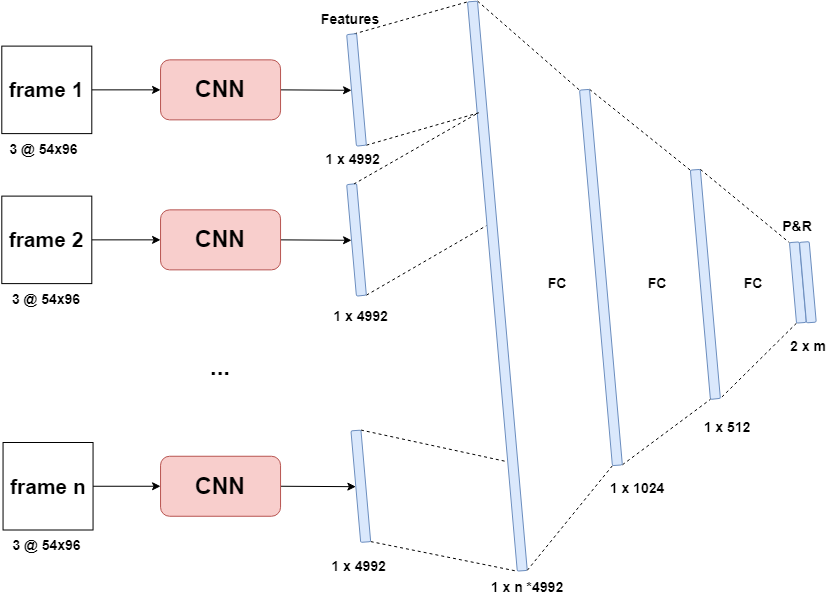

The diagram above was exported from draw.io. Its source (the exported page's mxGraphModel, read from the mxfile embedded in the PNG):
<mxGraphModel dx="2333" dy="781" grid="1" gridSize="10" guides="1" tooltips="1" connect="1" arrows="1" fold="1" page="1" pageScale="1" pageWidth="850" pageHeight="1100" math="0" shadow="0" extFonts="Permanent Marker^https://fonts.googleapis.com/css?family=Permanent+Marker">
  <root>
    <mxCell id="0" />
    <mxCell id="1" parent="0" />
    <mxCell id="HoDhUSQH6KjxMatyn2q8-3" value="&lt;font style=&quot;font-size: 14px;&quot;&gt;1 x 1024&lt;/font&gt;" style="text;html=1;strokeColor=none;fillColor=none;align=center;verticalAlign=middle;whiteSpace=wrap;rounded=0;fontStyle=1;fontSize=14;" parent="1" vertex="1">
      <mxGeometry x="-150" y="521.25" width="60" height="30" as="geometry" />
    </mxCell>
    <mxCell id="HoDhUSQH6KjxMatyn2q8-4" value="&lt;font style=&quot;font-size: 14px;&quot;&gt;1 x 512&lt;/font&gt;" style="text;html=1;strokeColor=none;fillColor=none;align=center;verticalAlign=middle;whiteSpace=wrap;rounded=0;fontStyle=1;fontSize=14;" parent="1" vertex="1">
      <mxGeometry x="-59.999999999999986" y="459.99999999999994" width="60" height="30" as="geometry" />
    </mxCell>
    <mxCell id="HoDhUSQH6KjxMatyn2q8-6" value="FC" style="text;html=1;strokeColor=none;fillColor=none;align=center;verticalAlign=middle;whiteSpace=wrap;rounded=0;fontStyle=1;fontSize=14;" parent="1" vertex="1">
      <mxGeometry x="-34.37" y="316.15" width="60" height="30" as="geometry" />
    </mxCell>
    <mxCell id="HoDhUSQH6KjxMatyn2q8-16" value="" style="rounded=1;whiteSpace=wrap;html=1;glass=0;fontFamily=Helvetica;fontSize=14;fontColor=default;strokeColor=#6c8ebf;fillColor=#dae8fc;rotation=85;fontStyle=1" parent="1" vertex="1">
      <mxGeometry x="-167.12" y="326.86" width="230" height="10" as="geometry" />
    </mxCell>
    <mxCell id="HoDhUSQH6KjxMatyn2q8-19" value="" style="endArrow=none;dashed=1;html=1;rounded=0;fontFamily=Helvetica;fontSize=14;fontColor=default;entryX=0;entryY=1;entryDx=0;entryDy=0;exitX=0;exitY=0;exitDx=0;exitDy=0;fontStyle=1" parent="1" source="HoDhUSQH6KjxMatyn2q8-16" target="HoDhUSQH6KjxMatyn2q8-28" edge="1">
      <mxGeometry width="50" height="50" relative="1" as="geometry">
        <mxPoint x="-137.61" y="367.40999999999997" as="sourcePoint" />
        <mxPoint x="75.6992545801445" y="261.32428812254307" as="targetPoint" />
      </mxGeometry>
    </mxCell>
    <mxCell id="HoDhUSQH6KjxMatyn2q8-20" value="" style="endArrow=none;dashed=1;html=1;rounded=0;fontFamily=Helvetica;fontSize=14;fontColor=default;exitX=1;exitY=1;exitDx=0;exitDy=0;entryX=1;entryY=0;entryDx=0;entryDy=0;fontStyle=1" parent="1" source="HoDhUSQH6KjxMatyn2q8-28" target="HoDhUSQH6KjxMatyn2q8-16" edge="1">
      <mxGeometry width="50" height="50" relative="1" as="geometry">
        <mxPoint x="92.80879843893717" y="456.88726930493385" as="sourcePoint" />
        <mxPoint x="12.39" y="547.41" as="targetPoint" />
      </mxGeometry>
    </mxCell>
    <mxCell id="HoDhUSQH6KjxMatyn2q8-28" value="" style="rounded=1;whiteSpace=wrap;html=1;glass=0;fontFamily=Helvetica;fontSize=14;fontColor=default;strokeColor=#6c8ebf;fillColor=#dae8fc;rotation=85;fontStyle=1" parent="1" vertex="1">
      <mxGeometry x="-7.105427357601002e-15" y="325.11" width="80.73" height="9.77" as="geometry" />
    </mxCell>
    <mxCell id="RgsQHiv8ldftMFjxIMsY-7" style="edgeStyle=none;shape=connector;rounded=0;orthogonalLoop=1;jettySize=auto;html=1;exitX=0;exitY=0;exitDx=0;exitDy=0;entryX=0;entryY=1;entryDx=0;entryDy=0;dashed=1;labelBackgroundColor=default;fontFamily=Helvetica;fontSize=11;fontColor=default;endArrow=none;endFill=0;strokeColor=default;" edge="1" parent="1" source="HoDhUSQH6KjxMatyn2q8-30" target="RgsQHiv8ldftMFjxIMsY-2">
      <mxGeometry relative="1" as="geometry" />
    </mxCell>
    <mxCell id="HoDhUSQH6KjxMatyn2q8-30" value="" style="rounded=1;whiteSpace=wrap;html=1;glass=0;fontFamily=Helvetica;fontSize=14;fontColor=default;strokeColor=#6c8ebf;fillColor=#dae8fc;rotation=85;fontStyle=1" parent="1" vertex="1">
      <mxGeometry x="-545.87" y="328.62" width="571.5" height="10" as="geometry" />
    </mxCell>
    <mxCell id="HoDhUSQH6KjxMatyn2q8-33" value="" style="rounded=1;whiteSpace=wrap;html=1;glass=0;fontFamily=Helvetica;fontSize=14;fontColor=default;strokeColor=#6c8ebf;fillColor=#dae8fc;rotation=85;fontStyle=1" parent="1" vertex="1">
      <mxGeometry x="9.980000000000011" y="324.88" width="80.73" height="9.77" as="geometry" />
    </mxCell>
    <mxCell id="HoDhUSQH6KjxMatyn2q8-34" value="&lt;span style=&quot;font-size: 14px;&quot;&gt;&lt;font style=&quot;font-size: 14px;&quot;&gt;P&amp;amp;R&lt;/font&gt;&lt;/span&gt;" style="text;html=1;strokeColor=none;fillColor=none;align=center;verticalAlign=middle;whiteSpace=wrap;rounded=0;fontStyle=1;fontSize=14;" parent="1" vertex="1">
      <mxGeometry x="10.369999999999997" y="258.62" width="60" height="30" as="geometry" />
    </mxCell>
    <mxCell id="HoDhUSQH6KjxMatyn2q8-35" value="&lt;span style=&quot;font-size: 14px;&quot;&gt;&lt;font style=&quot;font-size: 14px;&quot;&gt;2 x m&lt;/font&gt;&lt;/span&gt;" style="text;html=1;strokeColor=none;fillColor=none;align=center;verticalAlign=middle;whiteSpace=wrap;rounded=0;fontStyle=1;fontSize=14;" parent="1" vertex="1">
      <mxGeometry x="20.73000000000001" y="378.62" width="60" height="30" as="geometry" />
    </mxCell>
    <mxCell id="HoDhUSQH6KjxMatyn2q8-38" value="Features" style="text;html=1;strokeColor=none;fillColor=none;align=center;verticalAlign=middle;whiteSpace=wrap;rounded=0;fontStyle=1;fontSize=14;" parent="1" vertex="1">
      <mxGeometry x="-436.95" y="52.36" width="60" height="30" as="geometry" />
    </mxCell>
    <mxCell id="HoDhUSQH6KjxMatyn2q8-39" value="&lt;font style=&quot;font-size: 14px;&quot;&gt;1 x n *4992&lt;/font&gt;" style="text;html=1;strokeColor=none;fillColor=none;align=center;verticalAlign=middle;whiteSpace=wrap;rounded=0;fontStyle=1;fontSize=14;" parent="1" vertex="1">
      <mxGeometry x="-270" y="620" width="80" height="30" as="geometry" />
    </mxCell>
    <mxCell id="0ZArpkuyyTfxDIxIP3gR-4" style="edgeStyle=none;shape=connector;rounded=0;orthogonalLoop=1;jettySize=auto;html=1;exitX=1;exitY=0.5;exitDx=0;exitDy=0;entryX=0.5;entryY=1;entryDx=0;entryDy=0;labelBackgroundColor=default;fontFamily=Helvetica;fontSize=14;fontColor=default;endArrow=classic;endFill=1;strokeColor=default;fontStyle=1" parent="1" source="HoDhUSQH6KjxMatyn2q8-40" target="HoDhUSQH6KjxMatyn2q8-44" edge="1">
      <mxGeometry relative="1" as="geometry" />
    </mxCell>
    <mxCell id="HoDhUSQH6KjxMatyn2q8-40" value="&lt;h1 style=&quot;font-size: 23px;&quot;&gt;CNN&lt;/h1&gt;" style="rounded=1;whiteSpace=wrap;html=1;glass=0;fontFamily=Helvetica;fontSize=23;strokeColor=#b85450;fillColor=#f8cecc;fontStyle=1" parent="1" vertex="1">
      <mxGeometry x="-596.95" y="107.36" width="120" height="60" as="geometry" />
    </mxCell>
    <mxCell id="0ZArpkuyyTfxDIxIP3gR-3" style="edgeStyle=none;shape=connector;rounded=0;orthogonalLoop=1;jettySize=auto;html=1;exitX=1;exitY=0.5;exitDx=0;exitDy=0;entryX=0.5;entryY=1;entryDx=0;entryDy=0;labelBackgroundColor=default;fontFamily=Helvetica;fontSize=14;fontColor=default;endArrow=classic;endFill=1;strokeColor=default;fontStyle=1" parent="1" source="HoDhUSQH6KjxMatyn2q8-41" target="HoDhUSQH6KjxMatyn2q8-45" edge="1">
      <mxGeometry relative="1" as="geometry" />
    </mxCell>
    <mxCell id="HoDhUSQH6KjxMatyn2q8-41" value="&lt;h1 style=&quot;font-size: 23px;&quot;&gt;CNN&lt;/h1&gt;" style="rounded=1;whiteSpace=wrap;html=1;glass=0;fontFamily=Helvetica;fontSize=23;strokeColor=#b85450;fillColor=#f8cecc;fontStyle=1" parent="1" vertex="1">
      <mxGeometry x="-596.95" y="257.36" width="120" height="60" as="geometry" />
    </mxCell>
    <mxCell id="0ZArpkuyyTfxDIxIP3gR-2" style="rounded=0;orthogonalLoop=1;jettySize=auto;html=1;exitX=1;exitY=0.5;exitDx=0;exitDy=0;entryX=0.5;entryY=1;entryDx=0;entryDy=0;endArrow=classic;endFill=1;fontStyle=1;fontSize=14;" parent="1" source="HoDhUSQH6KjxMatyn2q8-42" target="HoDhUSQH6KjxMatyn2q8-53" edge="1">
      <mxGeometry relative="1" as="geometry" />
    </mxCell>
    <mxCell id="HoDhUSQH6KjxMatyn2q8-42" value="&lt;h1 style=&quot;font-size: 23px;&quot;&gt;CNN&lt;/h1&gt;" style="rounded=1;whiteSpace=wrap;html=1;glass=0;fontFamily=Helvetica;fontSize=23;strokeColor=#b85450;fillColor=#f8cecc;fontStyle=1" parent="1" vertex="1">
      <mxGeometry x="-596.95" y="503.75" width="120" height="60" as="geometry" />
    </mxCell>
    <mxCell id="HoDhUSQH6KjxMatyn2q8-43" value="&lt;h1 style=&quot;font-size: 24px;&quot;&gt;...&lt;/h1&gt;" style="text;html=1;strokeColor=none;fillColor=none;align=center;verticalAlign=middle;whiteSpace=wrap;rounded=0;glass=0;fontFamily=Helvetica;fontSize=24;fontColor=default;fontStyle=1" parent="1" vertex="1">
      <mxGeometry x="-566.95" y="400" width="60" height="30" as="geometry" />
    </mxCell>
    <mxCell id="HoDhUSQH6KjxMatyn2q8-47" style="edgeStyle=none;shape=connector;rounded=0;orthogonalLoop=1;jettySize=auto;html=1;exitX=0;exitY=0.25;exitDx=0;exitDy=0;entryX=0;entryY=1;entryDx=0;entryDy=0;dashed=1;labelBackgroundColor=default;fontFamily=Helvetica;fontSize=14;fontColor=default;endArrow=none;endFill=0;strokeColor=default;fontStyle=1" parent="1" source="HoDhUSQH6KjxMatyn2q8-44" target="HoDhUSQH6KjxMatyn2q8-30" edge="1">
      <mxGeometry relative="1" as="geometry" />
    </mxCell>
    <mxCell id="HoDhUSQH6KjxMatyn2q8-48" style="edgeStyle=none;shape=connector;rounded=0;orthogonalLoop=1;jettySize=auto;html=1;exitX=1;exitY=0;exitDx=0;exitDy=0;entryX=0.195;entryY=0.837;entryDx=0;entryDy=0;entryPerimeter=0;dashed=1;labelBackgroundColor=default;fontFamily=Helvetica;fontSize=14;fontColor=default;endArrow=none;endFill=0;strokeColor=default;fontStyle=1" parent="1" source="HoDhUSQH6KjxMatyn2q8-44" target="HoDhUSQH6KjxMatyn2q8-30" edge="1">
      <mxGeometry relative="1" as="geometry" />
    </mxCell>
    <mxCell id="HoDhUSQH6KjxMatyn2q8-44" value="" style="rounded=1;whiteSpace=wrap;html=1;glass=0;fontFamily=Helvetica;fontSize=14;fontColor=default;strokeColor=#6c8ebf;fillColor=#dae8fc;rotation=85;fontStyle=1" parent="1" vertex="1">
      <mxGeometry x="-456.95000000000005" y="132.36" width="111.95" height="10" as="geometry" />
    </mxCell>
    <mxCell id="HoDhUSQH6KjxMatyn2q8-49" style="edgeStyle=none;shape=connector;rounded=0;orthogonalLoop=1;jettySize=auto;html=1;exitX=1;exitY=0;exitDx=0;exitDy=0;entryX=0.393;entryY=1.071;entryDx=0;entryDy=0;entryPerimeter=0;dashed=1;labelBackgroundColor=default;fontFamily=Helvetica;fontSize=14;fontColor=default;endArrow=none;endFill=0;strokeColor=default;fontStyle=1" parent="1" source="HoDhUSQH6KjxMatyn2q8-45" target="HoDhUSQH6KjxMatyn2q8-30" edge="1">
      <mxGeometry relative="1" as="geometry" />
    </mxCell>
    <mxCell id="HoDhUSQH6KjxMatyn2q8-45" value="" style="rounded=1;whiteSpace=wrap;html=1;glass=0;fontFamily=Helvetica;fontSize=14;fontColor=default;strokeColor=#6c8ebf;fillColor=#dae8fc;rotation=85;fontStyle=1" parent="1" vertex="1">
      <mxGeometry x="-456.95000000000005" y="282.36" width="111.95" height="10" as="geometry" />
    </mxCell>
    <mxCell id="HoDhUSQH6KjxMatyn2q8-46" style="edgeStyle=none;shape=connector;rounded=0;orthogonalLoop=1;jettySize=auto;html=1;exitX=0.197;exitY=1.126;exitDx=0;exitDy=0;entryX=0;entryY=0.25;entryDx=0;entryDy=0;dashed=1;labelBackgroundColor=default;fontFamily=Helvetica;fontSize=14;fontColor=default;endArrow=none;endFill=0;strokeColor=default;exitPerimeter=0;fontStyle=1" parent="1" source="HoDhUSQH6KjxMatyn2q8-30" target="HoDhUSQH6KjxMatyn2q8-45" edge="1">
      <mxGeometry relative="1" as="geometry" />
    </mxCell>
    <mxCell id="HoDhUSQH6KjxMatyn2q8-50" style="edgeStyle=none;shape=connector;rounded=0;orthogonalLoop=1;jettySize=auto;html=1;exitX=0.75;exitY=0;exitDx=0;exitDy=0;dashed=1;labelBackgroundColor=default;fontFamily=Helvetica;fontSize=14;fontColor=default;endArrow=none;endFill=0;strokeColor=default;fontStyle=1" parent="1" source="HoDhUSQH6KjxMatyn2q8-41" target="HoDhUSQH6KjxMatyn2q8-41" edge="1">
      <mxGeometry relative="1" as="geometry" />
    </mxCell>
    <mxCell id="HoDhUSQH6KjxMatyn2q8-54" style="edgeStyle=none;shape=connector;rounded=0;orthogonalLoop=1;jettySize=auto;html=1;exitX=1;exitY=0;exitDx=0;exitDy=0;entryX=1;entryY=1;entryDx=0;entryDy=0;dashed=1;labelBackgroundColor=default;fontFamily=Helvetica;fontSize=14;fontColor=default;endArrow=none;endFill=0;strokeColor=default;fontStyle=1" parent="1" source="HoDhUSQH6KjxMatyn2q8-53" target="HoDhUSQH6KjxMatyn2q8-30" edge="1">
      <mxGeometry relative="1" as="geometry" />
    </mxCell>
    <mxCell id="HoDhUSQH6KjxMatyn2q8-55" style="edgeStyle=none;shape=connector;rounded=0;orthogonalLoop=1;jettySize=auto;html=1;exitX=0;exitY=0;exitDx=0;exitDy=0;entryX=0.807;entryY=1.153;entryDx=0;entryDy=0;entryPerimeter=0;dashed=1;labelBackgroundColor=default;fontFamily=Helvetica;fontSize=14;fontColor=default;endArrow=none;endFill=0;strokeColor=default;fontStyle=1" parent="1" source="HoDhUSQH6KjxMatyn2q8-53" target="HoDhUSQH6KjxMatyn2q8-30" edge="1">
      <mxGeometry relative="1" as="geometry" />
    </mxCell>
    <mxCell id="HoDhUSQH6KjxMatyn2q8-53" value="" style="rounded=1;whiteSpace=wrap;html=1;glass=0;fontFamily=Helvetica;fontSize=14;fontColor=default;strokeColor=#6c8ebf;fillColor=#dae8fc;rotation=85;fontStyle=1" parent="1" vertex="1">
      <mxGeometry x="-452.65000000000003" y="528.75" width="111.95" height="10" as="geometry" />
    </mxCell>
    <mxCell id="0ZArpkuyyTfxDIxIP3gR-19" style="edgeStyle=orthogonalEdgeStyle;shape=connector;rounded=0;orthogonalLoop=1;jettySize=auto;html=1;exitX=1;exitY=0.5;exitDx=0;exitDy=0;entryX=0;entryY=0.5;entryDx=0;entryDy=0;labelBackgroundColor=default;fontFamily=Helvetica;fontSize=14;fontColor=default;endArrow=classic;endFill=1;strokeColor=default;fontStyle=1" parent="1" source="0ZArpkuyyTfxDIxIP3gR-16" target="HoDhUSQH6KjxMatyn2q8-40" edge="1">
      <mxGeometry relative="1" as="geometry" />
    </mxCell>
    <mxCell id="0ZArpkuyyTfxDIxIP3gR-16" value="frame 1" style="rounded=0;whiteSpace=wrap;html=1;fontFamily=Helvetica;fontSize=21;fontColor=default;fontStyle=1" parent="1" vertex="1">
      <mxGeometry x="-755.7" y="93.61" width="90" height="87.5" as="geometry" />
    </mxCell>
    <mxCell id="0ZArpkuyyTfxDIxIP3gR-18" style="edgeStyle=orthogonalEdgeStyle;shape=connector;rounded=0;orthogonalLoop=1;jettySize=auto;html=1;exitX=1;exitY=0.5;exitDx=0;exitDy=0;entryX=0;entryY=0.5;entryDx=0;entryDy=0;labelBackgroundColor=default;fontFamily=Helvetica;fontSize=14;fontColor=default;endArrow=classic;endFill=1;strokeColor=default;fontStyle=1" parent="1" source="0ZArpkuyyTfxDIxIP3gR-17" target="HoDhUSQH6KjxMatyn2q8-41" edge="1">
      <mxGeometry relative="1" as="geometry" />
    </mxCell>
    <mxCell id="0ZArpkuyyTfxDIxIP3gR-17" value="frame 2" style="rounded=0;whiteSpace=wrap;html=1;fontFamily=Helvetica;fontSize=21;fontColor=default;fontStyle=1" parent="1" vertex="1">
      <mxGeometry x="-755.7" y="243.61" width="90" height="87.5" as="geometry" />
    </mxCell>
    <mxCell id="0ZArpkuyyTfxDIxIP3gR-21" style="edgeStyle=orthogonalEdgeStyle;shape=connector;rounded=0;orthogonalLoop=1;jettySize=auto;html=1;exitX=1;exitY=0.5;exitDx=0;exitDy=0;entryX=0;entryY=0.5;entryDx=0;entryDy=0;labelBackgroundColor=default;fontFamily=Helvetica;fontSize=14;fontColor=default;endArrow=classic;endFill=1;strokeColor=default;fontStyle=1" parent="1" source="0ZArpkuyyTfxDIxIP3gR-20" target="HoDhUSQH6KjxMatyn2q8-42" edge="1">
      <mxGeometry relative="1" as="geometry" />
    </mxCell>
    <mxCell id="0ZArpkuyyTfxDIxIP3gR-20" value="frame n" style="rounded=0;whiteSpace=wrap;html=1;fontFamily=Helvetica;fontSize=21;fontColor=default;fontStyle=1" parent="1" vertex="1">
      <mxGeometry x="-754.45" y="490" width="90" height="87.5" as="geometry" />
    </mxCell>
    <mxCell id="jU6wPBBCuSHyWEdUWUVg-1" value="&lt;font style=&quot;font-size: 14px;&quot;&gt;3 @ 54x96&lt;/font&gt;" style="text;html=1;strokeColor=none;fillColor=none;align=center;verticalAlign=middle;whiteSpace=wrap;rounded=0;fontStyle=1;fontSize=14;" parent="1" vertex="1">
      <mxGeometry x="-755.7" y="181.11" width="85" height="31.25" as="geometry" />
    </mxCell>
    <mxCell id="jU6wPBBCuSHyWEdUWUVg-2" value="&lt;font style=&quot;font-size: 14px;&quot;&gt;3 @ 54x96&lt;/font&gt;" style="text;html=1;strokeColor=none;fillColor=none;align=center;verticalAlign=middle;whiteSpace=wrap;rounded=0;fontStyle=1;fontSize=14;" parent="1" vertex="1">
      <mxGeometry x="-756.95" y="577.5" width="92.5" height="31.25" as="geometry" />
    </mxCell>
    <mxCell id="jU6wPBBCuSHyWEdUWUVg-3" value="&lt;font style=&quot;font-size: 14px;&quot;&gt;3 @ 54x96&lt;/font&gt;" style="text;html=1;strokeColor=none;fillColor=none;align=center;verticalAlign=middle;whiteSpace=wrap;rounded=0;fontStyle=1;fontSize=14;" parent="1" vertex="1">
      <mxGeometry x="-755.7" y="331.11" width="90" height="31.25" as="geometry" />
    </mxCell>
    <mxCell id="jU6wPBBCuSHyWEdUWUVg-4" value="&lt;font style=&quot;font-size: 14px;&quot;&gt;1 x 4992&amp;nbsp;&lt;/font&gt;" style="text;html=1;strokeColor=none;fillColor=none;align=center;verticalAlign=middle;whiteSpace=wrap;rounded=0;fontStyle=1;fontSize=14;" parent="1" vertex="1">
      <mxGeometry x="-436.95" y="192.36" width="69.03" height="30" as="geometry" />
    </mxCell>
    <mxCell id="jU6wPBBCuSHyWEdUWUVg-5" value="&lt;font style=&quot;font-size: 14px;&quot;&gt;1 x 4992&amp;nbsp;&lt;/font&gt;" style="text;html=1;strokeColor=none;fillColor=none;align=center;verticalAlign=middle;whiteSpace=wrap;rounded=0;fontStyle=1;fontSize=14;" parent="1" vertex="1">
      <mxGeometry x="-426.95" y="348.62" width="65" height="30" as="geometry" />
    </mxCell>
    <mxCell id="jU6wPBBCuSHyWEdUWUVg-6" value="&lt;font style=&quot;font-size: 14px;&quot;&gt;1 x 4992&amp;nbsp;&lt;/font&gt;" style="text;html=1;strokeColor=none;fillColor=none;align=center;verticalAlign=middle;whiteSpace=wrap;rounded=0;fontStyle=1;fontSize=14;" parent="1" vertex="1">
      <mxGeometry x="-431.18999999999994" y="598.75" width="69.03" height="30" as="geometry" />
    </mxCell>
    <mxCell id="RgsQHiv8ldftMFjxIMsY-6" style="edgeStyle=none;rounded=0;orthogonalLoop=1;jettySize=auto;html=1;exitX=0;exitY=0;exitDx=0;exitDy=0;entryX=0;entryY=1;entryDx=0;entryDy=0;dashed=1;endArrow=none;endFill=0;" edge="1" parent="1" source="RgsQHiv8ldftMFjxIMsY-2" target="HoDhUSQH6KjxMatyn2q8-16">
      <mxGeometry relative="1" as="geometry" />
    </mxCell>
    <mxCell id="RgsQHiv8ldftMFjxIMsY-8" style="edgeStyle=none;shape=connector;rounded=0;orthogonalLoop=1;jettySize=auto;html=1;exitX=1;exitY=0;exitDx=0;exitDy=0;entryX=1;entryY=1;entryDx=0;entryDy=0;dashed=1;labelBackgroundColor=default;fontFamily=Helvetica;fontSize=11;fontColor=default;endArrow=none;endFill=0;strokeColor=default;" edge="1" parent="1" source="RgsQHiv8ldftMFjxIMsY-2" target="HoDhUSQH6KjxMatyn2q8-16">
      <mxGeometry relative="1" as="geometry" />
    </mxCell>
    <mxCell id="RgsQHiv8ldftMFjxIMsY-9" style="edgeStyle=none;shape=connector;rounded=0;orthogonalLoop=1;jettySize=auto;html=1;exitX=1;exitY=1;exitDx=0;exitDy=0;entryX=1;entryY=0;entryDx=0;entryDy=0;dashed=1;labelBackgroundColor=default;fontFamily=Helvetica;fontSize=11;fontColor=default;endArrow=none;endFill=0;strokeColor=default;" edge="1" parent="1" source="RgsQHiv8ldftMFjxIMsY-2" target="HoDhUSQH6KjxMatyn2q8-30">
      <mxGeometry relative="1" as="geometry" />
    </mxCell>
    <mxCell id="RgsQHiv8ldftMFjxIMsY-2" value="" style="rounded=1;whiteSpace=wrap;html=1;glass=0;fontFamily=Helvetica;fontSize=14;fontColor=default;strokeColor=#6c8ebf;fillColor=#dae8fc;rotation=85;fontStyle=1" vertex="1" parent="1">
      <mxGeometry x="-345" y="320" width="376.95" height="10" as="geometry" />
    </mxCell>
    <mxCell id="RgsQHiv8ldftMFjxIMsY-10" value="FC" style="text;html=1;strokeColor=none;fillColor=none;align=center;verticalAlign=middle;whiteSpace=wrap;rounded=0;fontStyle=1;fontSize=14;" vertex="1" parent="1">
      <mxGeometry x="-230" y="316.15" width="60" height="30" as="geometry" />
    </mxCell>
    <mxCell id="RgsQHiv8ldftMFjxIMsY-11" value="FC" style="text;html=1;strokeColor=none;fillColor=none;align=center;verticalAlign=middle;whiteSpace=wrap;rounded=0;fontStyle=1;fontSize=14;" vertex="1" parent="1">
      <mxGeometry x="-130" y="316.15" width="60" height="30" as="geometry" />
    </mxCell>
  </root>
</mxGraphModel>